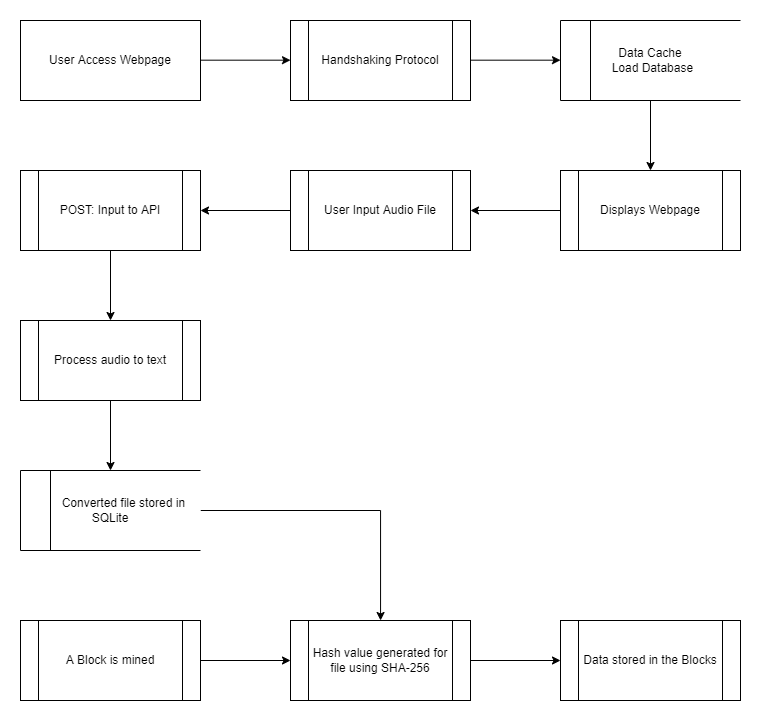

The diagram above was exported from draw.io. Its source (the exported page's mxGraphModel, read from the mxfile embedded in the PNG):
<mxGraphModel dx="1673" dy="896" grid="1" gridSize="10" guides="1" tooltips="1" connect="1" arrows="1" fold="1" page="1" pageScale="1" pageWidth="850" pageHeight="1100" math="0" shadow="0">
  <root>
    <mxCell id="0" />
    <mxCell id="1" parent="0" />
    <mxCell id="cu5Ne3h8OMKY9sGqkeBY-8" value="User Access Webpage" style="rounded=0;whiteSpace=wrap;html=1;" vertex="1" parent="1">
      <mxGeometry y="440" width="180" height="80" as="geometry" />
    </mxCell>
    <mxCell id="cu5Ne3h8OMKY9sGqkeBY-9" value="Handshaking Protocol" style="shape=process;whiteSpace=wrap;html=1;backgroundOutline=1;" vertex="1" parent="1">
      <mxGeometry x="270" y="440" width="180" height="80" as="geometry" />
    </mxCell>
    <mxCell id="cu5Ne3h8OMKY9sGqkeBY-26" value="" style="edgeStyle=orthogonalEdgeStyle;rounded=0;orthogonalLoop=1;jettySize=auto;html=1;fontSize=12;" edge="1" parent="1" source="cu5Ne3h8OMKY9sGqkeBY-10" target="cu5Ne3h8OMKY9sGqkeBY-11">
      <mxGeometry relative="1" as="geometry" />
    </mxCell>
    <mxCell id="cu5Ne3h8OMKY9sGqkeBY-10" value="&lt;span style=&quot;white-space: pre&quot;&gt;&#09;&lt;/span&gt;&lt;span style=&quot;white-space: pre&quot;&gt;&#09;&lt;/span&gt;Data Cache&lt;br&gt;&lt;span style=&quot;white-space: pre&quot;&gt;&#09;&lt;/span&gt;&amp;nbsp; &amp;nbsp; &amp;nbsp; Load Database" style="html=1;dashed=0;whitespace=wrap;shape=mxgraph.dfd.dataStoreID;align=left;spacingLeft=3;points=[[0,0],[0.5,0],[1,0],[0,0.5],[1,0.5],[0,1],[0.5,1],[1,1]];" vertex="1" parent="1">
      <mxGeometry x="540" y="440" width="180" height="80" as="geometry" />
    </mxCell>
    <mxCell id="cu5Ne3h8OMKY9sGqkeBY-27" value="" style="edgeStyle=orthogonalEdgeStyle;rounded=0;orthogonalLoop=1;jettySize=auto;html=1;fontSize=12;" edge="1" parent="1" source="cu5Ne3h8OMKY9sGqkeBY-11" target="cu5Ne3h8OMKY9sGqkeBY-12">
      <mxGeometry relative="1" as="geometry" />
    </mxCell>
    <mxCell id="cu5Ne3h8OMKY9sGqkeBY-11" value="Displays Webpage" style="shape=process;whiteSpace=wrap;html=1;backgroundOutline=1;" vertex="1" parent="1">
      <mxGeometry x="540" y="590" width="180" height="80" as="geometry" />
    </mxCell>
    <mxCell id="cu5Ne3h8OMKY9sGqkeBY-29" value="" style="edgeStyle=orthogonalEdgeStyle;rounded=0;orthogonalLoop=1;jettySize=auto;html=1;fontSize=12;" edge="1" parent="1" source="cu5Ne3h8OMKY9sGqkeBY-12" target="cu5Ne3h8OMKY9sGqkeBY-28">
      <mxGeometry relative="1" as="geometry" />
    </mxCell>
    <mxCell id="cu5Ne3h8OMKY9sGqkeBY-12" value="User Input Audio File" style="shape=process;whiteSpace=wrap;html=1;backgroundOutline=1;" vertex="1" parent="1">
      <mxGeometry x="270" y="590" width="180" height="80" as="geometry" />
    </mxCell>
    <mxCell id="cu5Ne3h8OMKY9sGqkeBY-25" value="" style="edgeStyle=orthogonalEdgeStyle;rounded=0;orthogonalLoop=1;jettySize=auto;html=1;fontSize=12;" edge="1" parent="1">
      <mxGeometry relative="1" as="geometry">
        <mxPoint x="260" y="650" as="targetPoint" />
      </mxGeometry>
    </mxCell>
    <mxCell id="cu5Ne3h8OMKY9sGqkeBY-16" value="" style="endArrow=classic;html=1;rounded=0;exitX=1;exitY=0.5;exitDx=0;exitDy=0;" edge="1" parent="1">
      <mxGeometry width="50" height="50" relative="1" as="geometry">
        <mxPoint x="180" y="479.68" as="sourcePoint" />
        <mxPoint x="270" y="479.68" as="targetPoint" />
      </mxGeometry>
    </mxCell>
    <mxCell id="cu5Ne3h8OMKY9sGqkeBY-17" value="" style="endArrow=classic;html=1;rounded=0;exitX=1;exitY=0.5;exitDx=0;exitDy=0;" edge="1" parent="1">
      <mxGeometry width="50" height="50" relative="1" as="geometry">
        <mxPoint x="450" y="479.67999999999995" as="sourcePoint" />
        <mxPoint x="540" y="479.67999999999995" as="targetPoint" />
      </mxGeometry>
    </mxCell>
    <mxCell id="cu5Ne3h8OMKY9sGqkeBY-33" value="" style="edgeStyle=orthogonalEdgeStyle;rounded=0;orthogonalLoop=1;jettySize=auto;html=1;fontSize=12;" edge="1" parent="1" source="cu5Ne3h8OMKY9sGqkeBY-28" target="cu5Ne3h8OMKY9sGqkeBY-30">
      <mxGeometry relative="1" as="geometry" />
    </mxCell>
    <mxCell id="cu5Ne3h8OMKY9sGqkeBY-28" value="POST: Input to API" style="shape=process;whiteSpace=wrap;html=1;backgroundOutline=1;" vertex="1" parent="1">
      <mxGeometry y="590" width="180" height="80" as="geometry" />
    </mxCell>
    <mxCell id="cu5Ne3h8OMKY9sGqkeBY-34" value="" style="edgeStyle=orthogonalEdgeStyle;rounded=0;orthogonalLoop=1;jettySize=auto;html=1;fontSize=12;" edge="1" parent="1" source="cu5Ne3h8OMKY9sGqkeBY-30" target="cu5Ne3h8OMKY9sGqkeBY-31">
      <mxGeometry relative="1" as="geometry" />
    </mxCell>
    <mxCell id="cu5Ne3h8OMKY9sGqkeBY-30" value="Process audio to text" style="shape=process;whiteSpace=wrap;html=1;backgroundOutline=1;" vertex="1" parent="1">
      <mxGeometry y="740" width="180" height="80" as="geometry" />
    </mxCell>
    <mxCell id="cu5Ne3h8OMKY9sGqkeBY-38" value="" style="edgeStyle=orthogonalEdgeStyle;rounded=0;orthogonalLoop=1;jettySize=auto;html=1;fontSize=12;" edge="1" parent="1" source="cu5Ne3h8OMKY9sGqkeBY-31" target="cu5Ne3h8OMKY9sGqkeBY-35">
      <mxGeometry relative="1" as="geometry" />
    </mxCell>
    <mxCell id="cu5Ne3h8OMKY9sGqkeBY-31" value="&amp;nbsp; &amp;nbsp; &amp;nbsp; &amp;nbsp;&lt;span style=&quot;white-space: pre&quot;&gt;&#09;&lt;/span&gt;&amp;nbsp; &amp;nbsp;Converted file stored in&amp;nbsp;&lt;br&gt;&lt;span style=&quot;white-space: pre&quot;&gt;&#09;&lt;/span&gt;&lt;span style=&quot;white-space: pre&quot;&gt;&#09;&lt;/span&gt;&amp;nbsp; &amp;nbsp; SQLite" style="html=1;dashed=0;whitespace=wrap;shape=mxgraph.dfd.dataStoreID;align=left;spacingLeft=3;points=[[0,0],[0.5,0],[1,0],[0,0.5],[1,0.5],[0,1],[0.5,1],[1,1]];" vertex="1" parent="1">
      <mxGeometry y="890" width="180" height="80" as="geometry" />
    </mxCell>
    <mxCell id="cu5Ne3h8OMKY9sGqkeBY-39" value="" style="edgeStyle=orthogonalEdgeStyle;rounded=0;orthogonalLoop=1;jettySize=auto;html=1;fontSize=12;" edge="1" parent="1" source="cu5Ne3h8OMKY9sGqkeBY-32" target="cu5Ne3h8OMKY9sGqkeBY-35">
      <mxGeometry relative="1" as="geometry" />
    </mxCell>
    <mxCell id="cu5Ne3h8OMKY9sGqkeBY-32" value="A Block is mined" style="shape=process;whiteSpace=wrap;html=1;backgroundOutline=1;" vertex="1" parent="1">
      <mxGeometry y="1040" width="180" height="80" as="geometry" />
    </mxCell>
    <mxCell id="cu5Ne3h8OMKY9sGqkeBY-40" value="" style="edgeStyle=orthogonalEdgeStyle;rounded=0;orthogonalLoop=1;jettySize=auto;html=1;fontSize=12;" edge="1" parent="1" source="cu5Ne3h8OMKY9sGqkeBY-35" target="cu5Ne3h8OMKY9sGqkeBY-36">
      <mxGeometry relative="1" as="geometry" />
    </mxCell>
    <mxCell id="cu5Ne3h8OMKY9sGqkeBY-35" value="Hash value generated for file using SHA-256" style="shape=process;whiteSpace=wrap;html=1;backgroundOutline=1;" vertex="1" parent="1">
      <mxGeometry x="270" y="1040" width="180" height="80" as="geometry" />
    </mxCell>
    <mxCell id="cu5Ne3h8OMKY9sGqkeBY-36" value="Data stored in the Blocks" style="shape=process;whiteSpace=wrap;html=1;backgroundOutline=1;" vertex="1" parent="1">
      <mxGeometry x="540" y="1040" width="180" height="80" as="geometry" />
    </mxCell>
  </root>
</mxGraphModel>